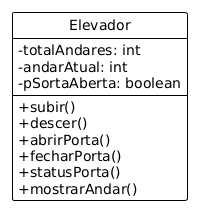

The diagram above was rendered by PlantUML. Its source (embedded in the PNG):
@startuml
!theme plain
hide circle
skinparam classAttributeIconSize 0

class Elevador {
  -totalAndares: int
  -andarAtual: int
  -pSortaAberta: boolean
  +subir()
  +descer() 
  +abrirPorta()
  +fecharPorta()
  +statusPorta()
  +mostrarAndar()
}
@enduml